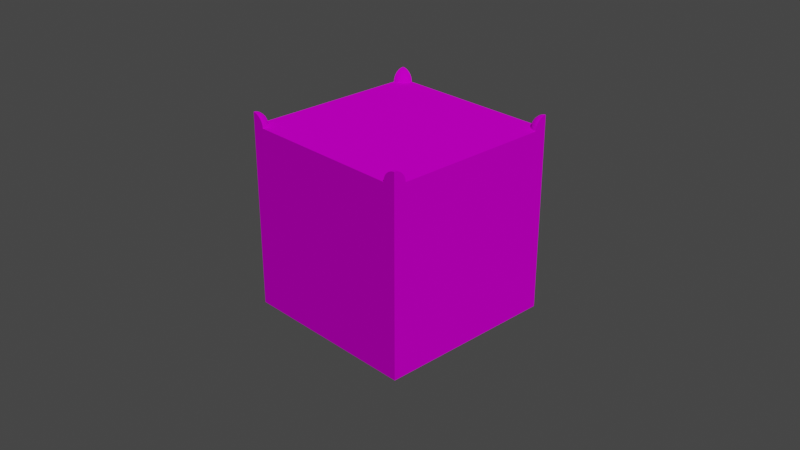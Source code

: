 # Source: SM_Ground.blend  (saved by Blender 2.80.75; exported with 4.5.12 LTS)
import bpy
from mathutils import Matrix  # noqa: F401  (used for matrix-valued properties, if any)

bpy.ops.wm.read_factory_settings(use_empty=True)
scene = bpy.context.scene
scene.name = 'Scene'

# ---- collections
col_collection = bpy.data.collections.new('Collection'); scene.collection.children.link(col_collection)

# ---- images (referenced by path relative to the original .blend; pixels are not part of the script)
import os
ASSET_DIR = os.environ.get("B2B_ASSET_DIR", "")  # directory of the original .blend (textures are referenced by path, not embedded)
HERE = os.path.dirname(os.path.abspath(__file__))  # packed textures are extracted next to this script under _unpacked/

def load_image(name, relpath, width, height, colorspace="sRGB"):
    """Load a texture the original file referenced (path relative to the .blend, or extracted next to this script)."""
    p = next((c for c in (os.path.join(HERE, relpath), os.path.join(ASSET_DIR, relpath)) if relpath and os.path.exists(c)), "")
    if p:
        img = bpy.data.images.load(p, check_existing=True)
        img.name = name
    else:  # same state as the original file: an image datablock whose file is absent (Cycles renders it pink)
        img = bpy.data.images.new(name, width, height)
        img.source = "FILE"
        img.filepath = "//" + (relpath or name)
    img.colorspace_settings.name = colorspace
    return img
img_aquatiletexture_jpg = load_image('AquaTileTexture.jpg', 'AquaTileTexture.jpg', 1024, 1024, 'sRGB')

# ---- materials (node trees are filled in below, after node groups)
mat_material = bpy.data.materials.new('Material')
mat_material.alpha_threshold = 0.0
mat_material.use_transparent_shadow = False
mat_material.line_color = (0.0, 0.0, 0.0, 1.0)

# ---- material node trees
mat_material.use_nodes = True; mat_material.node_tree.nodes.clear()
_N = mat_material.node_tree.nodes; _L = mat_material.node_tree.links
n0 = _N.new('ShaderNodeOutputMaterial'); n0.name = 'Material Output'; n0.location = (300, 300)
n1 = _N.new('ShaderNodeBsdfPrincipled'); n1.name = 'Principled BSDF'; n1.location = (10, 300)
n1.distribution = 'GGX'
n1.subsurface_method = 'BURLEY'
n1.inputs[2].default_value = 1.0
n1.inputs[3].default_value = 1.45
n1.inputs[13].default_value = 0.0
n1.inputs[20].default_value = 0.0
n1.inputs[27].default_value = (0.0, 0.0, 0.0, 1.0)
n1.inputs[28].default_value = 1.0
n2 = _N.new('ShaderNodeTexImage'); n2.name = 'Image Texture'; n2.location = (-280, 280)
n2.image = img_aquatiletexture_jpg
n2.interpolation = 'Closest'
_L.new(n1.outputs[0], n0.inputs[0])
_L.new(n2.outputs[0], n1.inputs[0])
n0.is_active_output = True

# ---- world
world_world = bpy.data.worlds.new('World'); scene.world = world_world
world_world.use_nodes = True; world_world.node_tree.nodes.clear()
_N = world_world.node_tree.nodes; _L = world_world.node_tree.links
n0 = _N.new('ShaderNodeOutputWorld'); n0.name = 'World Output'; n0.location = (300, 300)
n1 = _N.new('ShaderNodeBackground'); n1.name = 'Background'; n1.location = (10, 300)
n1.inputs[0].default_value = (0.05088, 0.05088, 0.05088, 1.0)
_L.new(n1.outputs[0], n0.inputs[0])
n0.is_active_output = True
world_world.color = (0.05088, 0.05088, 0.05088)
world_world.use_sun_shadow = False
world_world.sun_shadow_jitter_overblur = 0.0

# ---- cameras
cam_camera = bpy.data.cameras.new('Camera')
cam_camera.clip_end = 100.0
cam_camera.ortho_scale = 7.314
cam_camera_001 = bpy.data.cameras.new('Camera.001')
cam_camera_001.clip_end = 100.0
cam_camera_001.ortho_scale = 7.314

# ---- lights
light_sun = bpy.data.lights.new('Sun', 'SUN')
light_sun.transmission_factor = 0.0
light_sun.energy = 2.0
light_sun.shadow_soft_size = 0.125

# ---- meshes
me_cube_001 = bpy.data.meshes.new('Cube.001')
me_cube_001.from_pydata([(-1.0, -1.0, -1.0), (-1.0, -1.0, 1.0), (-1.0, 1.0, -1.0), (-1.0, 1.0, 1.0), (1.0, -1.0, -1.0), (1.0, -1.0, 1.0), (1.0, 1.0, -1.0), (1.0, 1.0, 1.0), (1.0, -0.9734, 1.134), (1.0, -0.9478, 1.126), (1.0, -0.9242, 1.113), (1.0, -0.9036, 1.096), (1.0, -0.8866, 1.076), (1.0, -0.874, 1.052), (1.0, -0.8662, 1.027), (1.0, -0.8636, 1.0), (1.0, -1.0, 1.136), (0.9734, -1.0, 1.134), (0.9478, -1.0, 1.126), (0.9242, -1.0, 1.113), (0.9036, -1.0, 1.096), (0.8866, -1.0, 1.076), (0.874, -1.0, 1.052), (0.8662, -1.0, 1.027), (0.8636, -1.0, 1.0), (0.9739, -0.9948, 1.134), (0.9488, -0.9898, 1.126), (0.9257, -0.9852, 1.113), (0.9054, -0.9812, 1.096), (0.8888, -0.9779, 1.076), (0.8764, -0.9754, 1.052), (0.8688, -0.9739, 1.027), (0.8662, -0.9734, 1.0), (0.9754, -0.9898, 1.134), (0.9518, -0.98, 1.126), (0.93, -0.971, 1.113), (0.9109, -0.9631, 1.096), (0.8952, -0.9566, 1.076), (0.8836, -0.9518, 1.052), (0.8764, -0.9488, 1.027), (0.874, -0.9478, 1.0), (0.9779, -0.9852, 1.134), (0.9566, -0.971, 1.126), (0.937, -0.9579, 1.113), (0.9198, -0.9464, 1.096), (0.9057, -0.937, 1.076), (0.8952, -0.93, 1.052), (0.8888, -0.9257, 1.027), (0.8866, -0.9242, 1.0), (0.9812, -0.9812, 1.134), (0.9631, -0.9631, 1.126), (0.9464, -0.9464, 1.113), (0.9318, -0.9318, 1.096), (0.9198, -0.9198, 1.076), (0.9109, -0.9109, 1.052), (0.9054, -0.9054, 1.027), (0.9036, -0.9036, 1.0), (0.9852, -0.9779, 1.134), (0.971, -0.9566, 1.126), (0.9579, -0.937, 1.113), (0.9464, -0.9198, 1.096), (0.937, -0.9057, 1.076), (0.93, -0.8952, 1.052), (0.9257, -0.8888, 1.027), (0.9242, -0.8866, 1.0), (0.9898, -0.9754, 1.134), (0.98, -0.9518, 1.126), (0.971, -0.93, 1.113), (0.9631, -0.9109, 1.096), (0.9566, -0.8952, 1.076), (0.9518, -0.8836, 1.052), (0.9488, -0.8764, 1.027), (0.9478, -0.874, 1.0), (0.9948, -0.9739, 1.134), (0.9898, -0.9488, 1.126), (0.9852, -0.9257, 1.113), (0.9812, -0.9054, 1.096), (0.9779, -0.8888, 1.076), (0.9754, -0.8764, 1.052), (0.9739, -0.8688, 1.027), (0.9734, -0.8662, 1.0), (0.9734, 1.0, 1.134), (0.9478, 1.0, 1.126), (0.9242, 1.0, 1.113), (0.9036, 1.0, 1.096), (0.8866, 1.0, 1.076), (0.874, 1.0, 1.052), (0.8662, 1.0, 1.027), (0.8636, 1.0, 1.0), (1.0, 1.0, 1.136), (1.0, 0.9734, 1.134), (1.0, 0.9478, 1.126), (1.0, 0.9242, 1.113), (1.0, 0.9036, 1.096), (1.0, 0.8866, 1.076), (1.0, 0.874, 1.052), (1.0, 0.8662, 1.027), (1.0, 0.8636, 1.0), (0.9948, 0.9739, 1.134), (0.9898, 0.9488, 1.126), (0.9852, 0.9257, 1.113), (0.9812, 0.9054, 1.096), (0.9779, 0.8888, 1.076), (0.9754, 0.8764, 1.052), (0.9739, 0.8688, 1.027), (0.9734, 0.8662, 1.0), (0.9898, 0.9754, 1.134), (0.98, 0.9518, 1.126), (0.971, 0.93, 1.113), (0.9631, 0.9109, 1.096), (0.9566, 0.8952, 1.076), (0.9518, 0.8836, 1.052), (0.9488, 0.8764, 1.027), (0.9478, 0.874, 1.0), (0.9852, 0.9779, 1.134), (0.971, 0.9566, 1.126), (0.9579, 0.937, 1.113), (0.9464, 0.9198, 1.096), (0.937, 0.9057, 1.076), (0.93, 0.8952, 1.052), (0.9257, 0.8888, 1.027), (0.9242, 0.8866, 1.0), (0.9812, 0.9812, 1.134), (0.9631, 0.9631, 1.126), (0.9464, 0.9464, 1.113), (0.9318, 0.9318, 1.096), (0.9198, 0.9198, 1.076), (0.9109, 0.9109, 1.052), (0.9054, 0.9054, 1.027), (0.9036, 0.9036, 1.0), (0.9779, 0.9852, 1.134), (0.9566, 0.971, 1.126), (0.937, 0.9579, 1.113), (0.9198, 0.9464, 1.096), (0.9057, 0.937, 1.076), (0.8952, 0.93, 1.052), (0.8888, 0.9257, 1.027), (0.8866, 0.9242, 1.0), (0.9754, 0.9898, 1.134), (0.9518, 0.98, 1.126), (0.93, 0.971, 1.113), (0.9109, 0.9631, 1.096), (0.8952, 0.9566, 1.076), (0.8836, 0.9518, 1.052), (0.8764, 0.9488, 1.027), (0.874, 0.9478, 1.0), (0.9739, 0.9948, 1.134), (0.9488, 0.9898, 1.126), (0.9257, 0.9852, 1.113), (0.9054, 0.9812, 1.096), (0.8888, 0.9779, 1.076), (0.8764, 0.9754, 1.052), (0.8688, 0.9739, 1.027), (0.8662, 0.9734, 1.0), (-1.0, 0.9734, 1.134), (-1.0, 0.9478, 1.126), (-1.0, 0.9242, 1.113), (-1.0, 0.9036, 1.096), (-1.0, 0.8866, 1.076), (-1.0, 0.874, 1.052), (-1.0, 0.8662, 1.027), (-1.0, 0.8636, 1.0), (-1.0, 1.0, 1.136), (-0.9734, 1.0, 1.134), (-0.9478, 1.0, 1.126), (-0.9242, 1.0, 1.113), (-0.9036, 1.0, 1.096), (-0.8866, 1.0, 1.076), (-0.874, 1.0, 1.052), (-0.8662, 1.0, 1.027), (-0.8636, 1.0, 1.0), (-0.9739, 0.9948, 1.134), (-0.9488, 0.9898, 1.126), (-0.9257, 0.9852, 1.113), (-0.9054, 0.9812, 1.096), (-0.8888, 0.9779, 1.076), (-0.8764, 0.9754, 1.052), (-0.8688, 0.9739, 1.027), (-0.8662, 0.9734, 1.0), (-0.9754, 0.9898, 1.134), (-0.9518, 0.98, 1.126), (-0.93, 0.971, 1.113), (-0.9109, 0.9631, 1.096), (-0.8952, 0.9566, 1.076), (-0.8836, 0.9518, 1.052), (-0.8764, 0.9488, 1.027), (-0.874, 0.9478, 1.0), (-0.9779, 0.9852, 1.134), (-0.9566, 0.971, 1.126), (-0.937, 0.9579, 1.113), (-0.9198, 0.9464, 1.096), (-0.9057, 0.937, 1.076), (-0.8952, 0.93, 1.052), (-0.8888, 0.9257, 1.027), (-0.8866, 0.9242, 1.0), (-0.9812, 0.9812, 1.134), (-0.9631, 0.9631, 1.126), (-0.9464, 0.9464, 1.113), (-0.9318, 0.9318, 1.096), (-0.9198, 0.9198, 1.076), (-0.9109, 0.9109, 1.052), (-0.9054, 0.9054, 1.027), (-0.9036, 0.9036, 1.0), (-0.9852, 0.9779, 1.134), (-0.971, 0.9566, 1.126), (-0.9579, 0.937, 1.113), (-0.9464, 0.9198, 1.096), (-0.937, 0.9057, 1.076), (-0.93, 0.8952, 1.052), (-0.9257, 0.8888, 1.027), (-0.9242, 0.8866, 1.0), (-0.9898, 0.9754, 1.134), (-0.98, 0.9518, 1.126), (-0.971, 0.93, 1.113), (-0.9631, 0.9109, 1.096), (-0.9566, 0.8952, 1.076), (-0.9518, 0.8836, 1.052), (-0.9488, 0.8764, 1.027), (-0.9478, 0.874, 1.0), (-0.9948, 0.9739, 1.134), (-0.9898, 0.9488, 1.126), (-0.9852, 0.9257, 1.113), (-0.9812, 0.9054, 1.096), (-0.9779, 0.8888, 1.076), (-0.9754, 0.8764, 1.052), (-0.9739, 0.8688, 1.027), (-0.9734, 0.8662, 1.0), (-0.9734, -1.0, 1.134), (-0.9478, -1.0, 1.126), (-0.9242, -1.0, 1.113), (-0.9036, -1.0, 1.096), (-0.8866, -1.0, 1.076), (-0.874, -1.0, 1.052), (-0.8662, -1.0, 1.027), (-0.8636, -1.0, 1.0), (-1.0, -1.0, 1.136), (-1.0, -0.9734, 1.134), (-1.0, -0.9478, 1.126), (-1.0, -0.9242, 1.113), (-1.0, -0.9036, 1.096), (-1.0, -0.8866, 1.076), (-1.0, -0.874, 1.052), (-1.0, -0.8662, 1.027), (-1.0, -0.8636, 1.0), (-0.9948, -0.9739, 1.134), (-0.9898, -0.9488, 1.126), (-0.9852, -0.9257, 1.113), (-0.9812, -0.9054, 1.096), (-0.9779, -0.8888, 1.076), (-0.9754, -0.8764, 1.052), (-0.9739, -0.8688, 1.027), (-0.9734, -0.8662, 1.0), (-0.9898, -0.9754, 1.134), (-0.98, -0.9518, 1.126), (-0.971, -0.93, 1.113), (-0.9631, -0.9109, 1.096), (-0.9566, -0.8952, 1.076), (-0.9518, -0.8836, 1.052), (-0.9488, -0.8764, 1.027), (-0.9478, -0.874, 1.0), (-0.9852, -0.9779, 1.134), (-0.971, -0.9566, 1.126), (-0.9579, -0.937, 1.113), (-0.9464, -0.9198, 1.096), (-0.937, -0.9057, 1.076), (-0.93, -0.8952, 1.052), (-0.9257, -0.8888, 1.027), (-0.9242, -0.8866, 1.0), (-0.9812, -0.9812, 1.134), (-0.9631, -0.9631, 1.126), (-0.9464, -0.9464, 1.113), (-0.9318, -0.9318, 1.096), (-0.9198, -0.9198, 1.076), (-0.9109, -0.9109, 1.052), (-0.9054, -0.9054, 1.027), (-0.9036, -0.9036, 1.0), (-0.9779, -0.9852, 1.134), (-0.9566, -0.971, 1.126), (-0.937, -0.9579, 1.113), (-0.9198, -0.9464, 1.096), (-0.9057, -0.937, 1.076), (-0.8952, -0.93, 1.052), (-0.8888, -0.9257, 1.027), (-0.8866, -0.9242, 1.0), (-0.9754, -0.9898, 1.134), (-0.9518, -0.98, 1.126), (-0.93, -0.971, 1.113), (-0.9109, -0.9631, 1.096), (-0.8952, -0.9566, 1.076), (-0.8836, -0.9518, 1.052), (-0.8764, -0.9488, 1.027), (-0.874, -0.9478, 1.0), (-0.9739, -0.9948, 1.134), (-0.9488, -0.9898, 1.126), (-0.9257, -0.9852, 1.113), (-0.9054, -0.9812, 1.096), (-0.8888, -0.9779, 1.076), (-0.8764, -0.9754, 1.052), (-0.8688, -0.9739, 1.027), (-0.8662, -0.9734, 1.0)], [], [(0, 1, 3, 2), (2, 3, 7, 6), (15, 14, 5), (4, 5, 1, 0), (2, 6, 4, 0), (23, 22, 30, 31), (24, 23, 31, 32), (17, 16, 25), (18, 17, 25, 26), (19, 18, 26, 27), (20, 19, 27, 28), (21, 20, 28, 29), (22, 21, 29, 30), (28, 27, 35, 36), (29, 28, 36, 37), (30, 29, 37, 38), (31, 30, 38, 39), (32, 31, 39, 40), (25, 16, 33), (26, 25, 33, 34), (27, 26, 34, 35), (40, 39, 47, 48), (33, 16, 41), (34, 33, 41, 42), (35, 34, 42, 43), (36, 35, 43, 44), (37, 36, 44, 45), (38, 37, 45, 46), (39, 38, 46, 47), (45, 44, 52, 53), (46, 45, 53, 54), (47, 46, 54, 55), (48, 47, 55, 56), (41, 16, 49), (42, 41, 49, 50), (43, 42, 50, 51), (44, 43, 51, 52), (49, 16, 57), (50, 49, 57, 58), (51, 50, 58, 59), (52, 51, 59, 60), (53, 52, 60, 61), (54, 53, 61, 62), (55, 54, 62, 63), (56, 55, 63, 64), (61, 60, 68, 69), (62, 61, 69, 70), (63, 62, 70, 71), (64, 63, 71, 72), (57, 16, 65), (58, 57, 65, 66), (59, 58, 66, 67), (60, 59, 67, 68), (66, 65, 73, 74), (67, 66, 74, 75), (68, 67, 75, 76), (69, 68, 76, 77), (70, 69, 77, 78), (71, 70, 78, 79), (72, 71, 79, 80), (65, 16, 73), (78, 77, 12, 13), (79, 78, 13, 14), (80, 79, 14, 15), (73, 16, 8), (74, 73, 8, 9), (75, 74, 9, 10), (76, 75, 10, 11), (77, 76, 11, 12), (96, 95, 103, 104), (97, 96, 104, 105), (90, 89, 98), (91, 90, 98, 99), (92, 91, 99, 100), (93, 92, 100, 101), (94, 93, 101, 102), (95, 94, 102, 103), (101, 100, 108, 109), (102, 101, 109, 110), (103, 102, 110, 111), (104, 103, 111, 112), (105, 104, 112, 113), (98, 89, 106), (99, 98, 106, 107), (100, 99, 107, 108), (113, 112, 120, 121), (106, 89, 114), (107, 106, 114, 115), (108, 107, 115, 116), (109, 108, 116, 117), (110, 109, 117, 118), (111, 110, 118, 119), (112, 111, 119, 120), (118, 117, 125, 126), (119, 118, 126, 127), (120, 119, 127, 128), (121, 120, 128, 129), (114, 89, 122), (115, 114, 122, 123), (116, 115, 123, 124), (117, 116, 124, 125), (122, 89, 130), (123, 122, 130, 131), (124, 123, 131, 132), (125, 124, 132, 133), (126, 125, 133, 134), (127, 126, 134, 135), (128, 127, 135, 136), (129, 128, 136, 137), (134, 133, 141, 142), (135, 134, 142, 143), (136, 135, 143, 144), (137, 136, 144, 145), (130, 89, 138), (131, 130, 138, 139), (132, 131, 139, 140), (133, 132, 140, 141), (139, 138, 146, 147), (140, 139, 147, 148), (141, 140, 148, 149), (142, 141, 149, 150), (143, 142, 150, 151), (144, 143, 151, 152), (145, 144, 152, 153), (138, 89, 146), (151, 150, 85, 86), (152, 151, 86, 87), (153, 152, 87, 88), (146, 89, 81), (147, 146, 81, 82), (148, 147, 82, 83), (149, 148, 83, 84), (150, 149, 84, 85), (169, 168, 176, 177), (170, 169, 177, 178), (163, 162, 171), (164, 163, 171, 172), (165, 164, 172, 173), (166, 165, 173, 174), (167, 166, 174, 175), (168, 167, 175, 176), (174, 173, 181, 182), (175, 174, 182, 183), (176, 175, 183, 184), (177, 176, 184, 185), (178, 177, 185, 186), (171, 162, 179), (172, 171, 179, 180), (173, 172, 180, 181), (186, 185, 193, 194), (179, 162, 187), (180, 179, 187, 188), (181, 180, 188, 189), (182, 181, 189, 190), (183, 182, 190, 191), (184, 183, 191, 192), (185, 184, 192, 193), (191, 190, 198, 199), (192, 191, 199, 200), (193, 192, 200, 201), (194, 193, 201, 202), (187, 162, 195), (188, 187, 195, 196), (189, 188, 196, 197), (190, 189, 197, 198), (195, 162, 203), (196, 195, 203, 204), (197, 196, 204, 205), (198, 197, 205, 206), (199, 198, 206, 207), (200, 199, 207, 208), (201, 200, 208, 209), (202, 201, 209, 210), (207, 206, 214, 215), (208, 207, 215, 216), (209, 208, 216, 217), (210, 209, 217, 218), (203, 162, 211), (204, 203, 211, 212), (205, 204, 212, 213), (206, 205, 213, 214), (212, 211, 219, 220), (213, 212, 220, 221), (214, 213, 221, 222), (215, 214, 222, 223), (216, 215, 223, 224), (217, 216, 224, 225), (218, 217, 225, 226), (211, 162, 219), (224, 223, 158, 159), (225, 224, 159, 160), (226, 225, 160, 161), (219, 162, 154), (220, 219, 154, 155), (221, 220, 155, 156), (222, 221, 156, 157), (223, 222, 157, 158), (242, 241, 249, 250), (243, 242, 250, 251), (236, 235, 244), (237, 236, 244, 245), (238, 237, 245, 246), (239, 238, 246, 247), (240, 239, 247, 248), (241, 240, 248, 249), (247, 246, 254, 255), (248, 247, 255, 256), (249, 248, 256, 257), (250, 249, 257, 258), (251, 250, 258, 259), (244, 235, 252), (245, 244, 252, 253), (246, 245, 253, 254), (259, 258, 266, 267), (252, 235, 260), (253, 252, 260, 261), (254, 253, 261, 262), (255, 254, 262, 263), (256, 255, 263, 264), (257, 256, 264, 265), (258, 257, 265, 266), (264, 263, 271, 272), (265, 264, 272, 273), (266, 265, 273, 274), (267, 266, 274, 275), (260, 235, 268), (261, 260, 268, 269), (262, 261, 269, 270), (263, 262, 270, 271), (268, 235, 276), (269, 268, 276, 277), (270, 269, 277, 278), (271, 270, 278, 279), (272, 271, 279, 280), (273, 272, 280, 281), (274, 273, 281, 282), (275, 274, 282, 283), (280, 279, 287, 288), (281, 280, 288, 289), (282, 281, 289, 290), (283, 282, 290, 291), (276, 235, 284), (277, 276, 284, 285), (278, 277, 285, 286), (279, 278, 286, 287), (285, 284, 292, 293), (286, 285, 293, 294), (287, 286, 294, 295), (288, 287, 295, 296), (289, 288, 296, 297), (290, 289, 297, 298), (291, 290, 298, 299), (284, 235, 292), (297, 296, 231, 232), (298, 297, 232, 233), (299, 298, 233, 234), (292, 235, 227), (293, 292, 227, 228), (294, 293, 228, 229), (295, 294, 229, 230), (296, 295, 230, 231), (24, 32, 40, 48, 56, 275, 283, 291, 299, 234), (202, 210, 218, 226, 161, 243, 251, 259, 267, 275), (129, 137, 145, 153, 88, 170, 178, 186, 194, 202), (56, 64, 72, 80, 15, 97, 105, 113, 121, 129), (275, 56, 129, 202), (17, 5, 16), (6, 7, 5, 4), (90, 7, 89), (82, 7, 83), (163, 3, 162), (155, 3, 156), (236, 1, 235), (228, 1, 229), (229, 1, 230), (230, 1, 231), (231, 1, 232), (232, 1, 233), (233, 1, 234), (1, 227, 235), (227, 1, 228), (1, 242, 243), (1, 241, 242), (1, 240, 241), (1, 239, 240), (1, 238, 239), (1, 237, 238), (1, 236, 237), (3, 154, 162), (3, 155, 154), (156, 3, 157), (157, 3, 158), (158, 3, 159), (159, 3, 160), (160, 3, 161), (3, 163, 164), (164, 165, 3), (3, 165, 166), (166, 167, 3), (3, 167, 168), (168, 169, 3), (3, 169, 170), (7, 90, 91), (91, 92, 7), (7, 92, 93), (93, 94, 7), (7, 94, 95), (95, 96, 7), (7, 96, 97), (7, 81, 89), (7, 82, 81), (83, 7, 84), (84, 7, 85), (85, 7, 86), (86, 7, 87), (87, 7, 88), (5, 8, 16), (5, 9, 8), (5, 10, 9), (5, 11, 10), (5, 12, 11), (5, 13, 12), (5, 14, 13), (5, 23, 24), (5, 22, 23), (5, 21, 22), (5, 20, 21), (5, 19, 20), (5, 18, 19), (5, 17, 18)])
_uv = me_cube_001.uv_layers.new(name='UVMap')
_uv.uv.foreach_set('vector', [0.6256, 0.2949, 0.3715, 0.2949, 0.3715, 0.03846, 0.6256, 0.03846, 0.3715, 0.3718, 0.6256, 0.3718, 0.6256, 0.6282, 0.3715, 0.6282, 0.4209, 0.6868, 0.4175, 0.6864, 0.4209, 0.6693, 0.7019, 0.03846, 0.956, 0.03846, 0.956, 0.2949, 0.7019, 0.2949, 0.03846, 0.6282, 0.03846, 0.3718, 0.2949, 0.3718, 0.2949, 0.6282, 0.5759, 0.6722, 0.5757, 0.6756, 0.5726, 0.6755, 0.5726, 0.6721, 0.5761, 0.6688, 0.5759, 0.6722, 0.5726, 0.6721, 0.5727, 0.6687, 0.678, 0.6775, 0.678, 0.6809, 0.6773, 0.6775, 0.678, 0.6742, 0.678, 0.6775, 0.6773, 0.6775, 0.6767, 0.6743, 0.678, 0.6712, 0.678, 0.6742, 0.6767, 0.6743, 0.6761, 0.6714, 0.678, 0.6685, 0.678, 0.6712, 0.6761, 0.6714, 0.6756, 0.6688, 0.5756, 0.6788, 0.5754, 0.6817, 0.573, 0.6816, 0.5727, 0.6787, 0.5757, 0.6756, 0.5756, 0.6788, 0.5727, 0.6787, 0.5726, 0.6755, 0.6756, 0.6688, 0.6761, 0.6714, 0.6742, 0.6719, 0.6732, 0.6695, 0.5727, 0.6787, 0.573, 0.6816, 0.5707, 0.6816, 0.57, 0.6787, 0.5726, 0.6755, 0.5727, 0.6787, 0.57, 0.6787, 0.5695, 0.6754, 0.5726, 0.6721, 0.5726, 0.6755, 0.5695, 0.6754, 0.5694, 0.6721, 0.5727, 0.6687, 0.5726, 0.6721, 0.5694, 0.6721, 0.5694, 0.6686, 0.6773, 0.6775, 0.678, 0.6809, 0.6767, 0.6777, 0.6767, 0.6743, 0.6773, 0.6775, 0.6767, 0.6777, 0.6754, 0.6747, 0.6761, 0.6714, 0.6767, 0.6743, 0.6754, 0.6747, 0.6742, 0.6719, 0.5694, 0.6686, 0.5694, 0.6721, 0.5664, 0.6721, 0.5664, 0.6687, 0.6767, 0.6777, 0.678, 0.6809, 0.6761, 0.678, 0.6754, 0.6747, 0.6767, 0.6777, 0.6761, 0.678, 0.6742, 0.6753, 0.6742, 0.6719, 0.6754, 0.6747, 0.6742, 0.6753, 0.6726, 0.6728, 0.6732, 0.6695, 0.6742, 0.6719, 0.6726, 0.6728, 0.6711, 0.6706, 0.57, 0.6787, 0.5707, 0.6816, 0.5685, 0.6816, 0.5675, 0.6787, 0.5695, 0.6754, 0.57, 0.6787, 0.5675, 0.6787, 0.5667, 0.6755, 0.5694, 0.6721, 0.5695, 0.6754, 0.5667, 0.6755, 0.5664, 0.6721, 0.5675, 0.6787, 0.5685, 0.6816, 0.5666, 0.6817, 0.5653, 0.6788, 0.5667, 0.6755, 0.5675, 0.6787, 0.5653, 0.6788, 0.5643, 0.6756, 0.5664, 0.6721, 0.5667, 0.6755, 0.5643, 0.6756, 0.5638, 0.6722, 0.5664, 0.6687, 0.5664, 0.6721, 0.5638, 0.6722, 0.5637, 0.6688, 0.6761, 0.678, 0.678, 0.6809, 0.6756, 0.6785, 0.6742, 0.6753, 0.6761, 0.678, 0.6756, 0.6785, 0.6732, 0.6762, 0.6726, 0.6728, 0.6742, 0.6753, 0.6732, 0.6762, 0.6711, 0.674, 0.6711, 0.6706, 0.6726, 0.6728, 0.6711, 0.674, 0.6692, 0.6721, 0.6756, 0.6785, 0.678, 0.6809, 0.6751, 0.679, 0.6732, 0.6762, 0.6756, 0.6785, 0.6751, 0.679, 0.6724, 0.6772, 0.6711, 0.674, 0.6732, 0.6762, 0.6724, 0.6772, 0.6699, 0.6755, 0.6692, 0.6721, 0.6711, 0.674, 0.6699, 0.6755, 0.6677, 0.674, 0.5585, 0.6788, 0.5571, 0.6817, 0.5552, 0.6816, 0.5563, 0.6787, 0.5594, 0.6756, 0.5585, 0.6788, 0.5563, 0.6787, 0.557, 0.6755, 0.56, 0.6722, 0.5594, 0.6756, 0.557, 0.6755, 0.5573, 0.6721, 0.56, 0.6688, 0.56, 0.6722, 0.5573, 0.6721, 0.5573, 0.6687, 0.5563, 0.6787, 0.5552, 0.6816, 0.5531, 0.6816, 0.5537, 0.6787, 0.557, 0.6755, 0.5563, 0.6787, 0.5537, 0.6787, 0.5542, 0.6754, 0.5573, 0.6721, 0.557, 0.6755, 0.5542, 0.6754, 0.5544, 0.6721, 0.5573, 0.6687, 0.5573, 0.6721, 0.5544, 0.6721, 0.5543, 0.6686, 0.6751, 0.679, 0.678, 0.6809, 0.6748, 0.6796, 0.6724, 0.6772, 0.6751, 0.679, 0.6748, 0.6796, 0.6718, 0.6783, 0.6699, 0.6755, 0.6724, 0.6772, 0.6718, 0.6783, 0.669, 0.6772, 0.6677, 0.674, 0.6699, 0.6755, 0.669, 0.6772, 0.6665, 0.6762, 0.6718, 0.6783, 0.6748, 0.6796, 0.6746, 0.6802, 0.6714, 0.6796, 0.669, 0.6772, 0.6718, 0.6783, 0.6714, 0.6796, 0.6684, 0.679, 0.6665, 0.6762, 0.669, 0.6772, 0.6684, 0.679, 0.6658, 0.6785, 0.5537, 0.6787, 0.5531, 0.6816, 0.5507, 0.6816, 0.551, 0.6787, 0.5542, 0.6754, 0.5537, 0.6787, 0.551, 0.6787, 0.5511, 0.6755, 0.5544, 0.6721, 0.5542, 0.6754, 0.5511, 0.6755, 0.5512, 0.6721, 0.5543, 0.6686, 0.5544, 0.6721, 0.5512, 0.6721, 0.551, 0.6687, 0.6748, 0.6796, 0.678, 0.6809, 0.6746, 0.6802, 0.5511, 0.6755, 0.551, 0.6787, 0.5482, 0.6788, 0.548, 0.6756, 0.5512, 0.6721, 0.5511, 0.6755, 0.548, 0.6756, 0.5478, 0.6722, 0.551, 0.6687, 0.5512, 0.6721, 0.5478, 0.6722, 0.5476, 0.6688, 0.6746, 0.6802, 0.678, 0.6809, 0.6746, 0.6809, 0.6714, 0.6796, 0.6746, 0.6802, 0.6746, 0.6809, 0.6713, 0.6809, 0.6684, 0.679, 0.6714, 0.6796, 0.6713, 0.6809, 0.6683, 0.6809, 0.6658, 0.6785, 0.6684, 0.679, 0.6683, 0.6809, 0.6656, 0.6809, 0.551, 0.6787, 0.5507, 0.6816, 0.5483, 0.6817, 0.5482, 0.6788, 0.5437, 0.6722, 0.5435, 0.6756, 0.5404, 0.6755, 0.5404, 0.6721, 0.5439, 0.6688, 0.5437, 0.6722, 0.5404, 0.6721, 0.5405, 0.6687, 0.678, 0.6614, 0.678, 0.6648, 0.6773, 0.6615, 0.678, 0.6581, 0.678, 0.6614, 0.6773, 0.6615, 0.6767, 0.6583, 0.678, 0.6551, 0.678, 0.6581, 0.6767, 0.6583, 0.6761, 0.6553, 0.678, 0.6524, 0.678, 0.6551, 0.6761, 0.6553, 0.6756, 0.6527, 0.5434, 0.6788, 0.5432, 0.6817, 0.5408, 0.6816, 0.5405, 0.6787, 0.5435, 0.6756, 0.5434, 0.6788, 0.5405, 0.6787, 0.5404, 0.6755, 0.6756, 0.6527, 0.6761, 0.6553, 0.6742, 0.6558, 0.6732, 0.6534, 0.5405, 0.6787, 0.5408, 0.6816, 0.5385, 0.6816, 0.5378, 0.6787, 0.5404, 0.6755, 0.5405, 0.6787, 0.5378, 0.6787, 0.5374, 0.6754, 0.5404, 0.6721, 0.5404, 0.6755, 0.5374, 0.6754, 0.5372, 0.6721, 0.5405, 0.6687, 0.5404, 0.6721, 0.5372, 0.6721, 0.5372, 0.6686, 0.6773, 0.6615, 0.678, 0.6648, 0.6767, 0.6617, 0.6767, 0.6583, 0.6773, 0.6615, 0.6767, 0.6617, 0.6754, 0.6586, 0.6761, 0.6553, 0.6767, 0.6583, 0.6754, 0.6586, 0.6742, 0.6558, 0.5372, 0.6686, 0.5372, 0.6721, 0.5342, 0.6721, 0.5342, 0.6687, 0.6767, 0.6617, 0.678, 0.6648, 0.6761, 0.662, 0.6754, 0.6586, 0.6767, 0.6617, 0.6761, 0.662, 0.6742, 0.6592, 0.6742, 0.6558, 0.6754, 0.6586, 0.6742, 0.6592, 0.6726, 0.6567, 0.6732, 0.6534, 0.6742, 0.6558, 0.6726, 0.6567, 0.6711, 0.6545, 0.5378, 0.6787, 0.5385, 0.6816, 0.5363, 0.6816, 0.5353, 0.6787, 0.5374, 0.6754, 0.5378, 0.6787, 0.5353, 0.6787, 0.5346, 0.6755, 0.5372, 0.6721, 0.5374, 0.6754, 0.5346, 0.6755, 0.5342, 0.6721, 0.5353, 0.6787, 0.5363, 0.6816, 0.5344, 0.6817, 0.5331, 0.6788, 0.5346, 0.6755, 0.5353, 0.6787, 0.5331, 0.6788, 0.5321, 0.6756, 0.5342, 0.6721, 0.5346, 0.6755, 0.5321, 0.6756, 0.5316, 0.6722, 0.5342, 0.6687, 0.5342, 0.6721, 0.5316, 0.6722, 0.5315, 0.6688, 0.6761, 0.662, 0.678, 0.6648, 0.6756, 0.6624, 0.6742, 0.6592, 0.6761, 0.662, 0.6756, 0.6624, 0.6732, 0.6601, 0.6726, 0.6567, 0.6742, 0.6592, 0.6732, 0.6601, 0.6711, 0.6579, 0.6711, 0.6545, 0.6726, 0.6567, 0.6711, 0.6579, 0.6692, 0.6561, 0.6756, 0.6624, 0.678, 0.6648, 0.6751, 0.6629, 0.6732, 0.6601, 0.6756, 0.6624, 0.6751, 0.6629, 0.6724, 0.6611, 0.6711, 0.6579, 0.6732, 0.6601, 0.6724, 0.6611, 0.6699, 0.6594, 0.6692, 0.6561, 0.6711, 0.6579, 0.6699, 0.6594, 0.6677, 0.6579, 0.6068, 0.6788, 0.6054, 0.6817, 0.6035, 0.6816, 0.6045, 0.6787, 0.6077, 0.6756, 0.6068, 0.6788, 0.6045, 0.6787, 0.6053, 0.6755, 0.6082, 0.6722, 0.6077, 0.6756, 0.6053, 0.6755, 0.6056, 0.6721, 0.6083, 0.6688, 0.6082, 0.6722, 0.6056, 0.6721, 0.6056, 0.6687, 0.6045, 0.6787, 0.6035, 0.6816, 0.6013, 0.6816, 0.602, 0.6787, 0.6053, 0.6755, 0.6045, 0.6787, 0.602, 0.6787, 0.6025, 0.6754, 0.6056, 0.6721, 0.6053, 0.6755, 0.6025, 0.6754, 0.6027, 0.6721, 0.6056, 0.6687, 0.6056, 0.6721, 0.6027, 0.6721, 0.6026, 0.6686, 0.6751, 0.6629, 0.678, 0.6648, 0.6748, 0.6635, 0.6724, 0.6611, 0.6751, 0.6629, 0.6748, 0.6635, 0.6718, 0.6623, 0.6699, 0.6594, 0.6724, 0.6611, 0.6718, 0.6623, 0.669, 0.6611, 0.6677, 0.6579, 0.6699, 0.6594, 0.669, 0.6611, 0.6665, 0.6601, 0.6718, 0.6623, 0.6748, 0.6635, 0.6746, 0.6641, 0.6714, 0.6635, 0.669, 0.6611, 0.6718, 0.6623, 0.6714, 0.6635, 0.6684, 0.6629, 0.6665, 0.6601, 0.669, 0.6611, 0.6684, 0.6629, 0.6658, 0.6624, 0.602, 0.6787, 0.6013, 0.6816, 0.599, 0.6816, 0.5993, 0.6787, 0.6025, 0.6754, 0.602, 0.6787, 0.5993, 0.6787, 0.5994, 0.6755, 0.6027, 0.6721, 0.6025, 0.6754, 0.5994, 0.6755, 0.5994, 0.6721, 0.6026, 0.6686, 0.6027, 0.6721, 0.5994, 0.6721, 0.5993, 0.6687, 0.6748, 0.6635, 0.678, 0.6648, 0.6746, 0.6641, 0.5994, 0.6755, 0.5993, 0.6787, 0.5965, 0.6788, 0.5963, 0.6756, 0.5994, 0.6721, 0.5994, 0.6755, 0.5963, 0.6756, 0.5961, 0.6722, 0.5993, 0.6687, 0.5994, 0.6721, 0.5961, 0.6722, 0.5959, 0.6688, 0.6746, 0.6641, 0.678, 0.6648, 0.6746, 0.6648, 0.6714, 0.6635, 0.6746, 0.6641, 0.6746, 0.6648, 0.6713, 0.6648, 0.6684, 0.6629, 0.6714, 0.6635, 0.6713, 0.6648, 0.6683, 0.6648, 0.6658, 0.6624, 0.6684, 0.6629, 0.6683, 0.6648, 0.6656, 0.6648, 0.5993, 0.6787, 0.599, 0.6816, 0.5966, 0.6817, 0.5965, 0.6788, 0.6403, 0.6722, 0.6401, 0.6756, 0.637, 0.6755, 0.637, 0.6721, 0.6405, 0.6688, 0.6403, 0.6722, 0.637, 0.6721, 0.6371, 0.6687, 0.678, 0.6453, 0.678, 0.6487, 0.6773, 0.6454, 0.678, 0.642, 0.678, 0.6453, 0.6773, 0.6454, 0.6767, 0.6422, 0.678, 0.639, 0.678, 0.642, 0.6767, 0.6422, 0.6761, 0.6392, 0.678, 0.6364, 0.678, 0.639, 0.6761, 0.6392, 0.6756, 0.6366, 0.6399, 0.6788, 0.6398, 0.6817, 0.6374, 0.6816, 0.6371, 0.6787, 0.6401, 0.6756, 0.6399, 0.6788, 0.6371, 0.6787, 0.637, 0.6755, 0.6756, 0.6366, 0.6761, 0.6392, 0.6742, 0.6398, 0.6732, 0.6373, 0.6371, 0.6787, 0.6374, 0.6816, 0.635, 0.6816, 0.6344, 0.6787, 0.637, 0.6755, 0.6371, 0.6787, 0.6344, 0.6787, 0.6339, 0.6754, 0.637, 0.6721, 0.637, 0.6755, 0.6339, 0.6754, 0.6337, 0.6721, 0.6371, 0.6687, 0.637, 0.6721, 0.6337, 0.6721, 0.6338, 0.6686, 0.6773, 0.6454, 0.678, 0.6487, 0.6767, 0.6456, 0.6767, 0.6422, 0.6773, 0.6454, 0.6767, 0.6456, 0.6754, 0.6426, 0.6761, 0.6392, 0.6767, 0.6422, 0.6754, 0.6426, 0.6742, 0.6398, 0.6338, 0.6686, 0.6337, 0.6721, 0.6308, 0.6721, 0.6308, 0.6687, 0.6767, 0.6456, 0.678, 0.6487, 0.6761, 0.6459, 0.6754, 0.6426, 0.6767, 0.6456, 0.6761, 0.6459, 0.6742, 0.6432, 0.6742, 0.6398, 0.6754, 0.6426, 0.6742, 0.6432, 0.6726, 0.6407, 0.6732, 0.6373, 0.6742, 0.6398, 0.6726, 0.6407, 0.6711, 0.6385, 0.6344, 0.6787, 0.635, 0.6816, 0.6329, 0.6816, 0.6319, 0.6787, 0.6339, 0.6754, 0.6344, 0.6787, 0.6319, 0.6787, 0.6311, 0.6755, 0.6337, 0.6721, 0.6339, 0.6754, 0.6311, 0.6755, 0.6308, 0.6721, 0.6319, 0.6787, 0.6329, 0.6816, 0.631, 0.6817, 0.6296, 0.6788, 0.6311, 0.6755, 0.6319, 0.6787, 0.6296, 0.6788, 0.6287, 0.6756, 0.6308, 0.6721, 0.6311, 0.6755, 0.6287, 0.6756, 0.6282, 0.6722, 0.6308, 0.6687, 0.6308, 0.6721, 0.6282, 0.6722, 0.6281, 0.6688, 0.6761, 0.6459, 0.678, 0.6487, 0.6756, 0.6463, 0.6742, 0.6432, 0.6761, 0.6459, 0.6756, 0.6463, 0.6732, 0.644, 0.6726, 0.6407, 0.6742, 0.6432, 0.6732, 0.644, 0.6711, 0.6419, 0.6711, 0.6385, 0.6726, 0.6407, 0.6711, 0.6419, 0.6692, 0.64, 0.6756, 0.6463, 0.678, 0.6487, 0.6751, 0.6468, 0.6732, 0.644, 0.6756, 0.6463, 0.6751, 0.6468, 0.6724, 0.645, 0.6711, 0.6419, 0.6732, 0.644, 0.6724, 0.645, 0.6699, 0.6433, 0.6692, 0.64, 0.6711, 0.6419, 0.6699, 0.6433, 0.6677, 0.6419, 0.5263, 0.6788, 0.5249, 0.6817, 0.523, 0.6816, 0.5241, 0.6787, 0.5272, 0.6756, 0.5263, 0.6788, 0.5241, 0.6787, 0.5248, 0.6755, 0.5278, 0.6722, 0.5272, 0.6756, 0.5248, 0.6755, 0.5252, 0.6721, 0.5278, 0.6688, 0.5278, 0.6722, 0.5252, 0.6721, 0.5252, 0.6687, 0.5241, 0.6787, 0.523, 0.6816, 0.5209, 0.6816, 0.5215, 0.6787, 0.5248, 0.6755, 0.5241, 0.6787, 0.5215, 0.6787, 0.522, 0.6754, 0.5252, 0.6721, 0.5248, 0.6755, 0.522, 0.6754, 0.5222, 0.6721, 0.5252, 0.6687, 0.5252, 0.6721, 0.5222, 0.6721, 0.5221, 0.6686, 0.6751, 0.6468, 0.678, 0.6487, 0.6748, 0.6474, 0.6724, 0.645, 0.6751, 0.6468, 0.6748, 0.6474, 0.6718, 0.6462, 0.6699, 0.6433, 0.6724, 0.645, 0.6718, 0.6462, 0.669, 0.645, 0.6677, 0.6419, 0.6699, 0.6433, 0.669, 0.645, 0.6665, 0.644, 0.6718, 0.6462, 0.6748, 0.6474, 0.6746, 0.6481, 0.6714, 0.6474, 0.669, 0.645, 0.6718, 0.6462, 0.6714, 0.6474, 0.6684, 0.6468, 0.6665, 0.644, 0.669, 0.645, 0.6684, 0.6468, 0.6658, 0.6463, 0.5215, 0.6787, 0.5209, 0.6816, 0.5185, 0.6816, 0.5188, 0.6787, 0.522, 0.6754, 0.5215, 0.6787, 0.5188, 0.6787, 0.519, 0.6755, 0.5222, 0.6721, 0.522, 0.6754, 0.519, 0.6755, 0.519, 0.6721, 0.5221, 0.6686, 0.5222, 0.6721, 0.519, 0.6721, 0.5188, 0.6687, 0.6748, 0.6474, 0.678, 0.6487, 0.6746, 0.6481, 0.519, 0.6755, 0.5188, 0.6787, 0.516, 0.6788, 0.5158, 0.6756, 0.519, 0.6721, 0.519, 0.6755, 0.5158, 0.6756, 0.5156, 0.6722, 0.5188, 0.6687, 0.519, 0.6721, 0.5156, 0.6722, 0.5154, 0.6688, 0.6746, 0.6481, 0.678, 0.6487, 0.6746, 0.6487, 0.6714, 0.6474, 0.6746, 0.6481, 0.6746, 0.6487, 0.6713, 0.6487, 0.6684, 0.6468, 0.6714, 0.6474, 0.6713, 0.6487, 0.6683, 0.6487, 0.6658, 0.6463, 0.6684, 0.6468, 0.6683, 0.6487, 0.6656, 0.6487, 0.5188, 0.6787, 0.5185, 0.6816, 0.5161, 0.6817, 0.516, 0.6788, 0.592, 0.6722, 0.5918, 0.6756, 0.5887, 0.6755, 0.5887, 0.6721, 0.5922, 0.6688, 0.592, 0.6722, 0.5887, 0.6721, 0.5888, 0.6687, 0.6531, 0.6685, 0.6566, 0.6685, 0.6532, 0.6692, 0.6499, 0.6685, 0.6531, 0.6685, 0.6532, 0.6692, 0.65, 0.6698, 0.6468, 0.6685, 0.6499, 0.6685, 0.65, 0.6698, 0.647, 0.6704, 0.6442, 0.6685, 0.6468, 0.6685, 0.647, 0.6704, 0.6444, 0.6709, 0.5916, 0.6788, 0.5915, 0.6817, 0.5891, 0.6816, 0.5888, 0.6787, 0.5918, 0.6756, 0.5916, 0.6788, 0.5888, 0.6787, 0.5887, 0.6755, 0.6444, 0.6709, 0.647, 0.6704, 0.6476, 0.6722, 0.6451, 0.6733, 0.5888, 0.6787, 0.5891, 0.6816, 0.5868, 0.6816, 0.5861, 0.6787, 0.5887, 0.6755, 0.5888, 0.6787, 0.5861, 0.6787, 0.5856, 0.6754, 0.5887, 0.6721, 0.5887, 0.6755, 0.5856, 0.6754, 0.5854, 0.6721, 0.5888, 0.6687, 0.5887, 0.6721, 0.5854, 0.6721, 0.5855, 0.6686, 0.6532, 0.6692, 0.6566, 0.6685, 0.6534, 0.6698, 0.65, 0.6698, 0.6532, 0.6692, 0.6534, 0.6698, 0.6504, 0.6711, 0.647, 0.6704, 0.65, 0.6698, 0.6504, 0.6711, 0.6476, 0.6722, 0.5855, 0.6686, 0.5854, 0.6721, 0.5825, 0.6721, 0.5825, 0.6687, 0.6534, 0.6698, 0.6566, 0.6685, 0.6537, 0.6704, 0.6504, 0.6711, 0.6534, 0.6698, 0.6537, 0.6704, 0.651, 0.6722, 0.6476, 0.6722, 0.6504, 0.6711, 0.651, 0.6722, 0.6485, 0.6739, 0.6451, 0.6733, 0.6476, 0.6722, 0.6485, 0.6739, 0.6463, 0.6754, 0.5861, 0.6787, 0.5868, 0.6816, 0.5846, 0.6816, 0.5836, 0.6787, 0.5856, 0.6754, 0.5861, 0.6787, 0.5836, 0.6787, 0.5828, 0.6755, 0.5854, 0.6721, 0.5856, 0.6754, 0.5828, 0.6755, 0.5825, 0.6721, 0.5836, 0.6787, 0.5846, 0.6816, 0.5827, 0.6817, 0.5814, 0.6788, 0.5828, 0.6755, 0.5836, 0.6787, 0.5814, 0.6788, 0.5804, 0.6756, 0.5825, 0.6721, 0.5828, 0.6755, 0.5804, 0.6756, 0.5799, 0.6722, 0.5825, 0.6687, 0.5825, 0.6721, 0.5799, 0.6722, 0.5798, 0.6688, 0.6537, 0.6704, 0.6566, 0.6685, 0.6541, 0.6709, 0.651, 0.6722, 0.6537, 0.6704, 0.6541, 0.6709, 0.6518, 0.6733, 0.6485, 0.6739, 0.651, 0.6722, 0.6518, 0.6733, 0.6497, 0.6754, 0.6463, 0.6754, 0.6485, 0.6739, 0.6497, 0.6754, 0.6478, 0.6773, 0.6541, 0.6709, 0.6566, 0.6685, 0.6547, 0.6714, 0.6518, 0.6733, 0.6541, 0.6709, 0.6547, 0.6714, 0.6528, 0.6741, 0.6497, 0.6754, 0.6518, 0.6733, 0.6528, 0.6741, 0.6512, 0.6766, 0.6478, 0.6773, 0.6497, 0.6754, 0.6512, 0.6766, 0.6497, 0.6788, 0.6228, 0.6788, 0.6215, 0.6817, 0.6196, 0.6816, 0.6206, 0.6787, 0.6238, 0.6756, 0.6228, 0.6788, 0.6206, 0.6787, 0.6214, 0.6755, 0.6243, 0.6722, 0.6238, 0.6756, 0.6214, 0.6755, 0.6217, 0.6721, 0.6244, 0.6688, 0.6243, 0.6722, 0.6217, 0.6721, 0.6217, 0.6687, 0.6206, 0.6787, 0.6196, 0.6816, 0.6174, 0.6816, 0.6181, 0.6787, 0.6214, 0.6755, 0.6206, 0.6787, 0.6181, 0.6787, 0.6186, 0.6754, 0.6217, 0.6721, 0.6214, 0.6755, 0.6186, 0.6754, 0.6188, 0.6721, 0.6217, 0.6687, 0.6217, 0.6721, 0.6188, 0.6721, 0.6187, 0.6686, 0.6547, 0.6714, 0.6566, 0.6685, 0.6553, 0.6717, 0.6528, 0.6741, 0.6547, 0.6714, 0.6553, 0.6717, 0.654, 0.6747, 0.6512, 0.6766, 0.6528, 0.6741, 0.654, 0.6747, 0.6528, 0.6775, 0.6497, 0.6788, 0.6512, 0.6766, 0.6528, 0.6775, 0.6518, 0.6799, 0.654, 0.6747, 0.6553, 0.6717, 0.6559, 0.6719, 0.6553, 0.6751, 0.6528, 0.6775, 0.654, 0.6747, 0.6553, 0.6751, 0.6547, 0.678, 0.6518, 0.6799, 0.6528, 0.6775, 0.6547, 0.678, 0.6541, 0.6806, 0.6181, 0.6787, 0.6174, 0.6816, 0.6151, 0.6816, 0.6154, 0.6787, 0.6186, 0.6754, 0.6181, 0.6787, 0.6154, 0.6787, 0.6155, 0.6755, 0.6188, 0.6721, 0.6186, 0.6754, 0.6155, 0.6755, 0.6155, 0.6721, 0.6187, 0.6686, 0.6188, 0.6721, 0.6155, 0.6721, 0.6154, 0.6687, 0.6553, 0.6717, 0.6566, 0.6685, 0.6559, 0.6719, 0.6155, 0.6755, 0.6154, 0.6787, 0.6126, 0.6788, 0.6124, 0.6756, 0.6155, 0.6721, 0.6155, 0.6755, 0.6124, 0.6756, 0.6122, 0.6722, 0.6154, 0.6687, 0.6155, 0.6721, 0.6122, 0.6722, 0.612, 0.6688, 0.6559, 0.6719, 0.6566, 0.6685, 0.6566, 0.6719, 0.6553, 0.6751, 0.6559, 0.6719, 0.6566, 0.6719, 0.6566, 0.6752, 0.6547, 0.678, 0.6553, 0.6751, 0.6566, 0.6752, 0.6566, 0.6782, 0.6541, 0.6806, 0.6547, 0.678, 0.6566, 0.6782, 0.6566, 0.6809, 0.6154, 0.6787, 0.6151, 0.6816, 0.6127, 0.6817, 0.6126, 0.6788, 0.05595, 0.2949, 0.05561, 0.2915, 0.05461, 0.2882, 0.053, 0.2852, 0.05082, 0.2825, 0.2825, 0.2825, 0.2803, 0.2852, 0.2787, 0.2882, 0.2777, 0.2915, 0.2774, 0.2949, 0.2825, 0.05082, 0.2852, 0.053, 0.2882, 0.05461, 0.2915, 0.05561, 0.2949, 0.05595, 0.2949, 0.2774, 0.2915, 0.2777, 0.2882, 0.2787, 0.2852, 0.2803, 0.2825, 0.2825, 0.05082, 0.05082, 0.053, 0.04818, 0.05461, 0.04515, 0.05561, 0.04187, 0.05595, 0.03846, 0.2774, 0.03846, 0.2777, 0.04187, 0.2787, 0.04515, 0.2803, 0.04818, 0.2825, 0.05082, 0.05082, 0.2825, 0.04818, 0.2803, 0.04515, 0.2787, 0.04187, 0.2777, 0.03846, 0.2774, 0.03846, 0.05595, 0.04187, 0.05561, 0.04515, 0.05461, 0.04818, 0.053, 0.05082, 0.05082, 0.2825, 0.2825, 0.05082, 0.2825, 0.05082, 0.05082, 0.2825, 0.05082, 0.4264, 0.6834, 0.4434, 0.6868, 0.4261, 0.6868, 0.2923, 0.9615, 0.03812, 0.9615, 0.03812, 0.7051, 0.2923, 0.7051, 0.494, 0.6834, 0.511, 0.6868, 0.4936, 0.6868, 0.3745, 0.6801, 0.3585, 0.6868, 0.3729, 0.6771, 0.4714, 0.6834, 0.4884, 0.6868, 0.4711, 0.6868, 0.4499, 0.676, 0.4659, 0.6693, 0.4515, 0.679, 0.3813, 0.6834, 0.3983, 0.6868, 0.381, 0.6868, 0.3519, 0.6801, 0.3359, 0.6868, 0.3503, 0.6771, 0.3503, 0.6771, 0.3359, 0.6868, 0.3482, 0.6744, 0.3482, 0.6744, 0.3359, 0.6868, 0.3456, 0.6722, 0.3456, 0.6722, 0.3359, 0.6868, 0.3426, 0.6706, 0.3426, 0.6706, 0.3359, 0.6868, 0.3393, 0.6696, 0.3393, 0.6696, 0.3359, 0.6868, 0.3359, 0.6693, 0.3359, 0.6868, 0.3529, 0.6834, 0.3533, 0.6868, 0.3529, 0.6834, 0.3359, 0.6868, 0.3519, 0.6801, 0.3983, 0.6868, 0.3949, 0.6696, 0.3983, 0.6693, 0.3983, 0.6868, 0.3917, 0.6706, 0.3949, 0.6696, 0.3983, 0.6868, 0.3887, 0.6722, 0.3917, 0.6706, 0.3983, 0.6868, 0.3861, 0.6744, 0.3887, 0.6722, 0.3983, 0.6868, 0.3839, 0.6771, 0.3861, 0.6744, 0.3983, 0.6868, 0.3823, 0.6801, 0.3839, 0.6771, 0.3983, 0.6868, 0.3813, 0.6834, 0.3823, 0.6801, 0.4659, 0.6693, 0.4489, 0.6727, 0.4486, 0.6693, 0.4659, 0.6693, 0.4499, 0.676, 0.4489, 0.6727, 0.4515, 0.679, 0.4659, 0.6693, 0.4537, 0.6817, 0.4537, 0.6817, 0.4659, 0.6693, 0.4563, 0.6838, 0.4563, 0.6838, 0.4659, 0.6693, 0.4593, 0.6854, 0.4593, 0.6854, 0.4659, 0.6693, 0.4625, 0.6864, 0.4625, 0.6864, 0.4659, 0.6693, 0.4659, 0.6868, 0.4884, 0.6868, 0.4714, 0.6834, 0.4724, 0.6801, 0.4724, 0.6801, 0.474, 0.6771, 0.4884, 0.6868, 0.4884, 0.6868, 0.474, 0.6771, 0.4762, 0.6744, 0.4762, 0.6744, 0.4788, 0.6722, 0.4884, 0.6868, 0.4884, 0.6868, 0.4788, 0.6722, 0.4818, 0.6706, 0.4818, 0.6706, 0.4851, 0.6696, 0.4884, 0.6868, 0.4884, 0.6868, 0.4851, 0.6696, 0.4884, 0.6693, 0.511, 0.6868, 0.494, 0.6834, 0.495, 0.6801, 0.495, 0.6801, 0.4966, 0.6771, 0.511, 0.6868, 0.511, 0.6868, 0.4966, 0.6771, 0.4987, 0.6744, 0.4987, 0.6744, 0.5013, 0.6722, 0.511, 0.6868, 0.511, 0.6868, 0.5013, 0.6722, 0.5043, 0.6706, 0.5043, 0.6706, 0.5076, 0.6696, 0.511, 0.6868, 0.511, 0.6868, 0.5076, 0.6696, 0.511, 0.6693, 0.3585, 0.6868, 0.3755, 0.6834, 0.3758, 0.6868, 0.3585, 0.6868, 0.3745, 0.6801, 0.3755, 0.6834, 0.3729, 0.6771, 0.3585, 0.6868, 0.3707, 0.6744, 0.3707, 0.6744, 0.3585, 0.6868, 0.3681, 0.6722, 0.3681, 0.6722, 0.3585, 0.6868, 0.3651, 0.6706, 0.3651, 0.6706, 0.3585, 0.6868, 0.3618, 0.6696, 0.3618, 0.6696, 0.3585, 0.6868, 0.3585, 0.6693, 0.4209, 0.6693, 0.4039, 0.6727, 0.4035, 0.6693, 0.4209, 0.6693, 0.4048, 0.676, 0.4039, 0.6727, 0.4209, 0.6693, 0.4064, 0.679, 0.4048, 0.676, 0.4209, 0.6693, 0.4086, 0.6817, 0.4064, 0.679, 0.4209, 0.6693, 0.4112, 0.6838, 0.4086, 0.6817, 0.4209, 0.6693, 0.4142, 0.6854, 0.4112, 0.6838, 0.4209, 0.6693, 0.4175, 0.6864, 0.4142, 0.6854, 0.4434, 0.6868, 0.44, 0.6696, 0.4434, 0.6693, 0.4434, 0.6868, 0.4368, 0.6706, 0.44, 0.6696, 0.4434, 0.6868, 0.4338, 0.6722, 0.4368, 0.6706, 0.4434, 0.6868, 0.4311, 0.6744, 0.4338, 0.6722, 0.4434, 0.6868, 0.429, 0.6771, 0.4311, 0.6744, 0.4434, 0.6868, 0.4274, 0.6801, 0.429, 0.6771, 0.4434, 0.6868, 0.4264, 0.6834, 0.4274, 0.6801])
me_cube_001.materials.append(mat_material)
me_cube_001.use_remesh_preserve_volume = False
me_cube_001.use_remesh_preserve_attributes = False
me_cube_001.use_mirror_vertex_groups = False
me_cube_001.update()

# ---- objects
ob_camera = bpy.data.objects.new('Camera', cam_camera)
ob_camera_001 = bpy.data.objects.new('Camera.001', cam_camera_001)
ob_sun = bpy.data.objects.new('Sun', light_sun)
ob_cube = bpy.data.objects.new('Cube', me_cube_001)

# ---- transforms, parenting, visibility, modifiers, constraints
ob_camera.location = (7.359, -6.926, 4.958)
ob_camera.rotation_euler = (1.109, 0.0, 0.8149)
ob_camera.lock_rotations_4d = False
ob_camera.empty_display_type = 'ARROWS'
ob_camera.color = (0.0, 0.0, 0.0, 0.0)
ob_camera.display_type = 'WIRE'
ob_camera.lineart.crease_threshold = 0.0
ob_camera_001.location = (7.359, -6.926, 4.958)
ob_camera_001.rotation_euler = (1.109, 0.0, 0.8149)
ob_camera_001.lock_rotations_4d = False
ob_camera_001.empty_display_type = 'ARROWS'
ob_camera_001.color = (0.0, 0.0, 0.0, 0.0)
ob_camera_001.display_type = 'WIRE'
ob_camera_001.lineart.crease_threshold = 0.0
ob_sun.location = (2.546, 3.195, 14.52)
ob_sun.rotation_euler = (0.4296, 0.5991, 0.1555)
ob_sun.lineart.crease_threshold = 0.0
ob_cube.location = (0.0, 0.0, 0.0)
ob_cube.lineart.crease_threshold = 0.0

# ---- collection membership
col_collection.objects.link(ob_camera)
col_collection.objects.link(ob_camera_001)
col_collection.objects.link(ob_sun)
col_collection.objects.link(ob_cube)

# ---- scene / render settings (as saved in the file)
scene.camera = ob_camera
scene.frame_start = 1; scene.frame_end = 250; scene.frame_set(10)
scene.render.engine = 'BLENDER_EEVEE_NEXT'
scene.cycles.use_denoising = False
scene.cycles.samples = 128
scene.cycles.sampling_pattern = 'TABULATED_SOBOL'
scene.cycles.use_adaptive_sampling = False
scene.cycles.use_light_tree = False
scene.view_settings.view_transform = 'Filmic'
bpy.context.view_layer.update()
